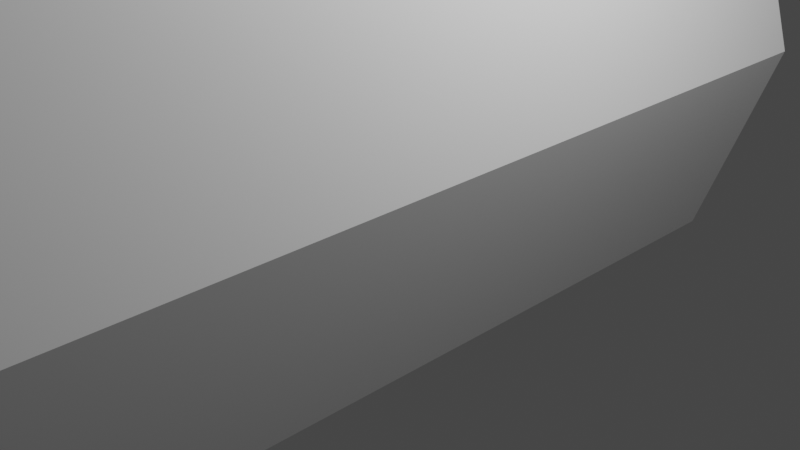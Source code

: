 # Source: straighthedge.blend  (saved by Blender 2.93.21; exported with 4.5.12 LTS)
import bpy
from mathutils import Matrix  # noqa: F401  (used for matrix-valued properties, if any)

bpy.ops.wm.read_factory_settings(use_empty=True)
scene = bpy.context.scene
scene.name = 'Scene'

# ---- collections
col_collection = bpy.data.collections.new('Collection'); scene.collection.children.link(col_collection)

# ---- materials (node trees are filled in below, after node groups)
mat_material = bpy.data.materials.new('Material')
mat_material.alpha_threshold = 0.0
mat_material.use_transparent_shadow = False
mat_material.line_color = (0.0, 0.0, 0.0, 1.0)

# ---- material node trees
mat_material.use_nodes = True; mat_material.node_tree.nodes.clear()
_N = mat_material.node_tree.nodes; _L = mat_material.node_tree.links
n0 = _N.new('ShaderNodeOutputMaterial'); n0.name = 'Material Output'; n0.location = (300, 300)
n1 = _N.new('ShaderNodeBsdfPrincipled'); n1.name = 'Principled BSDF'; n1.location = (10, 300)
n1.distribution = 'GGX'
n1.subsurface_method = 'BURLEY'
n1.inputs[2].default_value = 0.4
n1.inputs[3].default_value = 1.45
n1.inputs[27].default_value = (0.0, 0.0, 0.0, 1.0)
n1.inputs[28].default_value = 1.0
_L.new(n1.outputs[0], n0.inputs[0])
n0.is_active_output = True

# ---- world
world_world = bpy.data.worlds.new('World'); scene.world = world_world
world_world.use_nodes = True; world_world.node_tree.nodes.clear()
_N = world_world.node_tree.nodes; _L = world_world.node_tree.links
n0 = _N.new('ShaderNodeOutputWorld'); n0.name = 'World Output'; n0.location = (300, 300)
n1 = _N.new('ShaderNodeBackground'); n1.name = 'Background'; n1.location = (10, 300)
n1.inputs[0].default_value = (0.05088, 0.05088, 0.05088, 1.0)
_L.new(n1.outputs[0], n0.inputs[0])
n0.is_active_output = True
world_world.color = (0.05088, 0.05088, 0.05088)
world_world.use_sun_shadow = False
world_world.sun_shadow_jitter_overblur = 0.0

# ---- cameras
cam_camera = bpy.data.cameras.new('Camera')
cam_camera.clip_end = 100.0
cam_camera.ortho_scale = 7.314

# ---- lights
light_light = bpy.data.lights.new('Light', 'POINT')
light_light.transmission_factor = 0.0
light_light.energy = 1000.0
light_light.shadow_soft_size = 0.1
light_light.shadow_maximum_resolution = 0.006
light_light.use_absolute_resolution = True

# ---- meshes
me_cube = bpy.data.meshes.new('Cube')
me_cube.from_pydata([(1.704, 4.199, 1.238), (1.0, 3.941, -1.0), (1.704, -7.996, 1.238), (1.0, -7.696, -1.0), (-1.743, 4.188, 1.238), (-1.0, 3.941, -1.0), (-1.743, -8.003, 1.238), (-1.0, -7.696, -1.0), (0.6716, 3.813, 4.333), (0.6716, -7.343, 4.333), (-0.6766, 3.819, 4.318), (-0.6766, -7.36, 4.318), (0.0, 3.941, -1.0), (-0.01954, -8.347, 1.238), (0.0, -7.696, -1.0), (-0.01954, 4.625, 1.238), (0.0, -7.568, 4.648), (0.0, 4.03, 4.648), (1.029, -7.612, 3.77), (-1.045, -7.613, 3.74), (-1.045, 4.0, 3.74), (1.029, 3.992, 3.77), (-0.009768, 4.438, 3.96), (-0.009768, -7.89, 3.946), (-1.0, -1.877, -1.0), (1.704, -1.899, 1.238), (-1.743, -1.908, 1.238), (1.0, -1.877, -1.0), (0.6716, -1.765, 4.333), (-0.6766, -1.77, 4.318), (0.0, -1.769, 4.648), (0.0, -1.877, -1.0), (1.029, -1.81, 3.77), (-1.045, -1.807, 3.74)], [], [(23, 18, 9, 16), (14, 13, 6, 7), (24, 26, 4, 5), (31, 27, 3, 14), (27, 25, 2, 3), (12, 15, 0, 1), (30, 29, 11, 16), (33, 19, 11, 29), (32, 21, 8, 28), (22, 20, 10, 17), (21, 22, 17, 8), (28, 30, 16, 9), (5, 4, 15, 12), (24, 31, 14, 7), (3, 2, 13, 14), (19, 23, 16, 11), (6, 13, 23, 19), (0, 15, 22, 21), (15, 4, 20, 22), (25, 0, 21, 32), (26, 6, 19, 33), (13, 2, 18, 23), (4, 26, 33, 20), (2, 25, 32, 18), (5, 12, 31, 24), (8, 17, 30, 28), (18, 32, 28, 9), (20, 33, 29, 10), (17, 10, 29, 30), (1, 0, 25, 27), (12, 1, 27, 31), (7, 6, 26, 24)])
_uv = me_cube.uv_layers.new(name='UVMap')
_uv.uv.foreach_set('vector', [0.3787, 0.911, 0.3412, 0.8442, 0.3857, 0.8404, 0.4298, 0.8746, 0.5995, 0.0818, 0.7573, 0.0001377, 0.7638, 0.1246, 0.6476, 0.1248, 0.5692, 0.4451, 0.735, 0.4643, 0.6922, 0.8181, 0.5728, 0.7921, 0.0001377, 0.4417, 0.06917, 0.4505, 0.07607, 0.7962, 0.01318, 0.83, 0.06917, 0.4505, 0.2342, 0.4721, 0.1937, 0.822, 0.07607, 0.7962, 0.09609, 0.08682, 0.2519, 0.0001377, 0.2622, 0.1271, 0.1446, 0.1291, 0.9999, 0.5005, 0.9486, 0.4955, 0.9505, 0.1397, 0.9999, 0.1156, 0.9037, 0.4888, 0.9073, 0.129, 0.9505, 0.1397, 0.9486, 0.4955, 0.4058, 0.484, 0.4101, 0.1242, 0.452, 0.1318, 0.4499, 0.4852, 0.8759, 0.9241, 0.8393, 0.8511, 0.8842, 0.8517, 0.9291, 0.8857, 0.4101, 0.1242, 0.4566, 0.05982, 0.5002, 0.1067, 0.452, 0.1318, 0.4499, 0.4852, 0.5002, 0.4902, 0.4298, 0.8746, 0.3857, 0.8404, 0.5728, 0.7921, 0.6922, 0.8181, 0.6555, 0.9469, 0.5093, 0.8245, 0.5692, 0.4451, 0.5004, 0.4358, 0.5995, 0.0818, 0.6476, 0.1248, 0.07607, 0.7962, 0.1937, 0.822, 0.1611, 0.9508, 0.01318, 0.83, 0.9073, 0.129, 0.9562, 0.07261, 0.9999, 0.1156, 0.9505, 0.1397, 0.7638, 0.1246, 0.7573, 0.0001377, 0.9562, 0.07261, 0.9073, 0.129, 0.2622, 0.1271, 0.2519, 0.0001377, 0.4566, 0.05982, 0.4101, 0.1242, 0.6555, 0.9469, 0.6922, 0.8181, 0.8393, 0.8511, 0.8759, 0.9241, 0.2342, 0.4721, 0.2622, 0.1271, 0.4101, 0.1242, 0.4058, 0.484, 0.735, 0.4643, 0.7638, 0.1246, 0.9073, 0.129, 0.9037, 0.4888, 0.1611, 0.9508, 0.1937, 0.822, 0.3412, 0.8442, 0.3787, 0.911, 0.6922, 0.8181, 0.735, 0.4643, 0.9037, 0.4888, 0.8393, 0.8511, 0.1937, 0.822, 0.2342, 0.4721, 0.4058, 0.484, 0.3412, 0.8442, 0.5728, 0.7921, 0.5093, 0.8245, 0.5004, 0.4358, 0.5692, 0.4451, 0.452, 0.1318, 0.5002, 0.1067, 0.5002, 0.4902, 0.4499, 0.4852, 0.3412, 0.8442, 0.4058, 0.484, 0.4499, 0.4852, 0.3857, 0.8404, 0.8393, 0.8511, 0.9037, 0.4888, 0.9486, 0.4955, 0.8842, 0.8517, 0.9291, 0.8857, 0.8842, 0.8517, 0.9486, 0.4955, 0.9999, 0.5005, 0.1446, 0.1291, 0.2622, 0.1271, 0.2342, 0.4721, 0.06917, 0.4505, 0.09609, 0.08682, 0.1446, 0.1291, 0.06917, 0.4505, 0.0001377, 0.4417, 0.6476, 0.1248, 0.7638, 0.1246, 0.735, 0.4643, 0.5692, 0.4451])
me_cube.materials.append(mat_material)
me_cube.use_remesh_preserve_volume = False
me_cube.use_remesh_preserve_attributes = False
me_cube.use_mirror_vertex_groups = False
me_cube.update()

# ---- objects
ob_cube = bpy.data.objects.new('Cube', me_cube)
ob_light = bpy.data.objects.new('Light', light_light)
ob_camera = bpy.data.objects.new('Camera', cam_camera)

# ---- transforms, parenting, visibility, modifiers, constraints
ob_cube.location = (0.0, 0.0, 0.0)
ob_cube.lock_rotations_4d = False
ob_cube.empty_display_type = 'ARROWS'
ob_cube.lineart.crease_threshold = 0.0
ob_light.location = (4.076, 1.005, 5.904)
ob_light.rotation_euler = (0.6503, 0.05522, 1.866)
ob_light.lock_rotations_4d = False
ob_light.empty_display_type = 'ARROWS'
ob_light.color = (0.0, 0.0, 0.0, 0.0)
ob_light.lineart.crease_threshold = 0.0
ob_camera.location = (7.359, -6.926, 4.958)
ob_camera.rotation_euler = (1.109, 0.0, 0.8149)
ob_camera.lock_rotations_4d = False
ob_camera.empty_display_type = 'ARROWS'
ob_camera.color = (0.0, 0.0, 0.0, 0.0)
ob_camera.display_type = 'WIRE'
ob_camera.lineart.crease_threshold = 0.0

# ---- collection membership
col_collection.objects.link(ob_cube)
col_collection.objects.link(ob_light)
col_collection.objects.link(ob_camera)

# ---- scene / render settings (as saved in the file)
scene.camera = ob_camera
scene.frame_start = 1; scene.frame_end = 250; scene.frame_set(1)
scene.render.engine = 'BLENDER_EEVEE_NEXT'
scene.cycles.use_denoising = False
scene.cycles.samples = 128
scene.cycles.sampling_pattern = 'TABULATED_SOBOL'
scene.cycles.use_adaptive_sampling = False
scene.cycles.use_light_tree = False
scene.view_settings.view_transform = 'Filmic'
bpy.context.view_layer.update()
